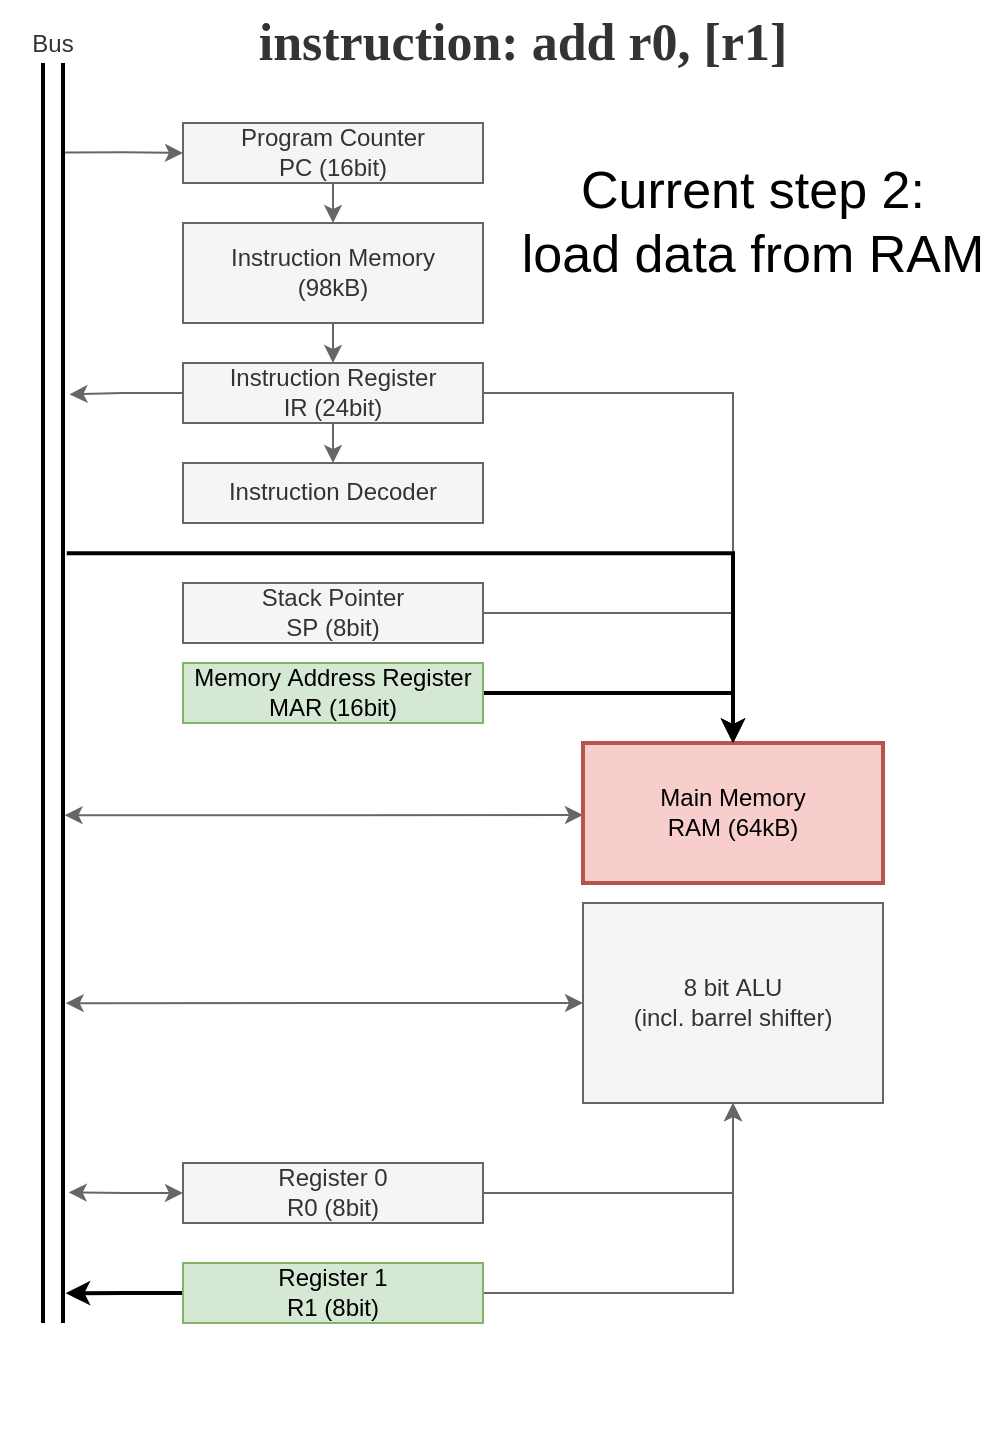

The diagram above was exported from draw.io. Its source (the exported page's mxGraphModel, read from the mxfile embedded in the PNG):
<mxGraphModel dx="952" dy="956" grid="1" gridSize="10" guides="1" tooltips="1" connect="1" arrows="1" fold="1" page="1" pageScale="1" pageWidth="583" pageHeight="827" background="#FFFFFF" math="0" shadow="0">
  <root>
    <mxCell id="0" />
    <mxCell id="1" parent="0" />
    <mxCell id="34" value="" style="rounded=0;whiteSpace=wrap;html=1;strokeColor=none;strokeWidth=2;fillColor=none;" vertex="1" parent="1">
      <mxGeometry x="50" y="10" width="500" height="720" as="geometry" />
    </mxCell>
    <mxCell id="2" value="Bus" style="shadow=0;dashed=0;align=center;html=1;strokeWidth=2;shape=mxgraph.rtl.abstract.bus;labelPosition=center;verticalLabelPosition=top;verticalAlign=bottom;fillColor=#f5f5f5;fontColor=#333333;strokeColor=#000000;" parent="1" vertex="1">
      <mxGeometry x="70" y="40" width="10" height="630" as="geometry" />
    </mxCell>
    <mxCell id="25" style="edgeStyle=orthogonalEdgeStyle;rounded=0;html=1;entryX=1.286;entryY=0.69;entryDx=0;entryDy=0;entryPerimeter=0;startArrow=classic;startFill=1;endArrow=classic;endFill=1;fillColor=#f5f5f5;strokeColor=#666666;" parent="1" source="3" edge="1">
      <mxGeometry relative="1" as="geometry">
        <mxPoint x="82.8599999999999" y="604.7" as="targetPoint" />
      </mxGeometry>
    </mxCell>
    <mxCell id="27" style="edgeStyle=orthogonalEdgeStyle;rounded=0;html=1;startArrow=none;startFill=0;endArrow=classic;endFill=1;exitX=0;exitY=0;exitDx=150;exitDy=15;exitPerimeter=0;fillColor=#f5f5f5;strokeColor=#666666;" parent="1" source="3" target="4" edge="1">
      <mxGeometry relative="1" as="geometry" />
    </mxCell>
    <mxCell id="3" value="Register 0&lt;br&gt;R0 (8bit)" style="shadow=0;dashed=0;align=center;html=1;strokeWidth=1;shape=mxgraph.rtl.abstract.entity;container=1;collapsible=0;kind=sequential;drawPins=0;left=3;right=1;bottom=0;top=0;fillColor=#f5f5f5;strokeColor=#666666;pinSnap=1;fontColor=#333333;" parent="1" vertex="1">
      <mxGeometry x="140" y="590" width="150" height="30" as="geometry" />
    </mxCell>
    <mxCell id="29" style="edgeStyle=orthogonalEdgeStyle;rounded=0;html=1;entryX=1.133;entryY=0.889;entryDx=0;entryDy=0;entryPerimeter=0;startArrow=classic;startFill=1;endArrow=classic;endFill=1;fillColor=#f5f5f5;strokeColor=#666666;" parent="1" source="4" edge="1">
      <mxGeometry relative="1" as="geometry">
        <mxPoint x="81.32999999999993" y="510.07000000000016" as="targetPoint" />
      </mxGeometry>
    </mxCell>
    <mxCell id="4" value="8 bit ALU&lt;br&gt;(incl. barrel shifter)" style="shadow=0;dashed=0;align=center;html=1;strokeWidth=1;shape=mxgraph.rtl.abstract.entity;container=1;collapsible=0;kind=sequential;drawPins=0;left=3;right=2;bottom=0;top=0;fillColor=#f5f5f5;strokeColor=#666666;fontColor=#333333;" parent="1" vertex="1">
      <mxGeometry x="340" y="460" width="150" height="100" as="geometry" />
    </mxCell>
    <mxCell id="16" style="edgeStyle=orthogonalEdgeStyle;rounded=0;html=1;fillColor=#f5f5f5;strokeColor=#666666;" parent="1" source="14" target="5" edge="1">
      <mxGeometry relative="1" as="geometry" />
    </mxCell>
    <mxCell id="5" value="Instruction Decoder" style="shadow=0;dashed=0;align=center;html=1;strokeWidth=1;shape=mxgraph.rtl.abstract.entity;container=1;collapsible=0;kind=sequential;drawPins=0;left=1;right=2;bottom=0;top=0;fillColor=#f5f5f5;strokeColor=#666666;fontColor=#333333;" parent="1" vertex="1">
      <mxGeometry x="140" y="240" width="150" height="30" as="geometry" />
    </mxCell>
    <mxCell id="13" style="edgeStyle=orthogonalEdgeStyle;rounded=0;html=1;exitX=1.105;exitY=0.071;exitDx=0;exitDy=0;exitPerimeter=0;fillColor=#f5f5f5;strokeColor=#666666;" parent="1" source="2" target="6" edge="1">
      <mxGeometry relative="1" as="geometry">
        <mxPoint x="80" y="71.8900000000001" as="sourcePoint" />
      </mxGeometry>
    </mxCell>
    <mxCell id="6" value="Program Counter&lt;br&gt;PC (16bit)" style="shadow=0;dashed=0;align=center;html=1;strokeWidth=1;shape=mxgraph.rtl.abstract.entity;container=1;collapsible=0;kind=sequential;drawPins=0;left=1;right=0;bottom=1;top=0;fillColor=#f5f5f5;strokeColor=#666666;fontColor=#333333;" parent="1" vertex="1">
      <mxGeometry x="140" y="70" width="150" height="30" as="geometry" />
    </mxCell>
    <mxCell id="19" style="edgeStyle=orthogonalEdgeStyle;rounded=0;html=1;endArrow=classic;endFill=1;fillColor=#f5f5f5;strokeColor=#666666;" parent="1" source="7" target="9" edge="1">
      <mxGeometry relative="1" as="geometry" />
    </mxCell>
    <mxCell id="7" value="Stack Pointer&lt;br&gt;SP (8bit)" style="shadow=0;dashed=0;align=center;html=1;strokeWidth=1;shape=mxgraph.rtl.abstract.entity;container=1;collapsible=0;kind=sequential;drawPins=0;left=3;right=2;bottom=0;top=0;fillColor=#f5f5f5;strokeColor=#666666;fontColor=#333333;" parent="1" vertex="1">
      <mxGeometry x="140" y="300" width="150" height="30" as="geometry" />
    </mxCell>
    <mxCell id="21" style="edgeStyle=orthogonalEdgeStyle;rounded=0;html=1;endArrow=classic;endFill=1;exitX=1.078;exitY=0.597;exitDx=0;exitDy=0;exitPerimeter=0;entryX=0;entryY=0;entryDx=0;entryDy=36;entryPerimeter=0;startArrow=classic;startFill=1;fillColor=#f5f5f5;strokeColor=#666666;strokeWidth=1;" parent="1" source="2" target="9" edge="1">
      <mxGeometry relative="1" as="geometry" />
    </mxCell>
    <mxCell id="9" value="Main Memory&lt;br&gt;RAM (64kB)" style="shadow=0;dashed=0;align=center;html=1;strokeWidth=2;shape=mxgraph.rtl.abstract.entity;container=1;collapsible=0;kind=sequential;drawPins=0;left=3;right=2;bottom=0;top=1;fillColor=#f8cecc;strokeColor=#b85450;pinSnap=1;" parent="1" vertex="1">
      <mxGeometry x="340" y="380" width="150" height="70" as="geometry" />
    </mxCell>
    <mxCell id="20" style="edgeStyle=orthogonalEdgeStyle;rounded=0;html=1;endArrow=classic;endFill=1;entryX=0;entryY=0;entryDx=75;entryDy=0;entryPerimeter=0;strokeWidth=2;" parent="1" source="10" target="9" edge="1">
      <mxGeometry relative="1" as="geometry" />
    </mxCell>
    <mxCell id="10" value="Memory Address Register&lt;br&gt;MAR (16bit)" style="shadow=0;dashed=0;align=center;html=1;strokeWidth=1;shape=mxgraph.rtl.abstract.entity;container=1;collapsible=0;kind=sequential;drawPins=0;left=3;right=2;bottom=0;top=0;fillColor=#d5e8d4;strokeColor=#82b366;" parent="1" vertex="1">
      <mxGeometry x="140" y="340" width="150" height="30" as="geometry" />
    </mxCell>
    <mxCell id="17" style="edgeStyle=orthogonalEdgeStyle;rounded=0;html=1;entryX=1.324;entryY=0.263;entryDx=0;entryDy=0;entryPerimeter=0;fillColor=#f5f5f5;strokeColor=#666666;" parent="1" source="14" target="2" edge="1">
      <mxGeometry relative="1" as="geometry">
        <mxPoint x="82.61000000000013" y="255.51999999999998" as="targetPoint" />
      </mxGeometry>
    </mxCell>
    <mxCell id="22" style="edgeStyle=orthogonalEdgeStyle;rounded=0;html=1;endArrow=classic;endFill=1;entryX=0;entryY=0;entryDx=75;entryDy=0;entryPerimeter=0;strokeWidth=1;fillColor=#f5f5f5;strokeColor=#666666;" parent="1" source="14" target="9" edge="1">
      <mxGeometry relative="1" as="geometry">
        <mxPoint x="360" y="340" as="targetPoint" />
      </mxGeometry>
    </mxCell>
    <mxCell id="14" value="Instruction Register&lt;br&gt;IR (24bit)" style="shadow=0;dashed=0;align=center;html=1;strokeWidth=1;shape=mxgraph.rtl.abstract.entity;container=1;collapsible=0;kind=sequential;drawPins=0;left=3;right=2;bottom=0;top=0;fillColor=#f5f5f5;strokeColor=#666666;fontColor=#333333;" parent="1" vertex="1">
      <mxGeometry x="140" y="190" width="150" height="30" as="geometry" />
    </mxCell>
    <mxCell id="18" value="" style="edgeStyle=orthogonalEdgeStyle;rounded=0;html=1;endArrow=classic;endFill=1;fillColor=#f5f5f5;strokeColor=#666666;" parent="1" source="6" target="8" edge="1">
      <mxGeometry relative="1" as="geometry">
        <mxPoint x="215" y="87" as="sourcePoint" />
        <mxPoint x="215" y="187" as="targetPoint" />
      </mxGeometry>
    </mxCell>
    <mxCell id="23" style="edgeStyle=orthogonalEdgeStyle;rounded=0;html=1;endArrow=classic;endFill=1;fillColor=#f5f5f5;strokeColor=#666666;" parent="1" source="8" target="14" edge="1">
      <mxGeometry relative="1" as="geometry" />
    </mxCell>
    <mxCell id="8" value="Instruction Memory&lt;br&gt;(98kB)" style="shadow=0;dashed=0;align=center;html=1;strokeWidth=1;shape=mxgraph.rtl.abstract.entity;container=1;collapsible=0;kind=sequential;drawPins=0;left=3;right=2;bottom=0;top=1;fillColor=#f5f5f5;strokeColor=#666666;fontColor=#333333;" parent="1" vertex="1">
      <mxGeometry x="140" y="120" width="150" height="50" as="geometry" />
    </mxCell>
    <mxCell id="26" style="edgeStyle=orthogonalEdgeStyle;rounded=0;html=1;entryX=1.133;entryY=0.77;entryDx=0;entryDy=0;entryPerimeter=0;startArrow=none;startFill=0;endArrow=classic;endFill=1;fillColor=#f5f5f5;strokeColor=#000000;strokeWidth=2;" parent="1" source="24" edge="1">
      <mxGeometry relative="1" as="geometry">
        <mxPoint x="81.32999999999993" y="655.0999999999999" as="targetPoint" />
      </mxGeometry>
    </mxCell>
    <mxCell id="28" style="edgeStyle=orthogonalEdgeStyle;rounded=0;html=1;exitX=0;exitY=0;exitDx=150;exitDy=15;exitPerimeter=0;startArrow=none;startFill=0;endArrow=classic;endFill=1;fillColor=#f5f5f5;strokeColor=#666666;" parent="1" source="24" target="4" edge="1">
      <mxGeometry relative="1" as="geometry" />
    </mxCell>
    <mxCell id="24" value="Register 1&lt;br&gt;R1 (8bit)" style="shadow=0;dashed=0;align=center;html=1;strokeWidth=1;shape=mxgraph.rtl.abstract.entity;container=1;collapsible=0;kind=sequential;drawPins=0;left=3;right=1;bottom=0;top=0;fillColor=#d5e8d4;strokeColor=#82b366;pinSnap=1;" parent="1" vertex="1">
      <mxGeometry x="140" y="640" width="150" height="30" as="geometry" />
    </mxCell>
    <mxCell id="30" value="instruction: add r0, [r1]" style="text;html=1;align=center;verticalAlign=middle;resizable=0;points=[];autosize=1;strokeColor=none;fillColor=none;fontFamily=Lucida Console;fontSize=26;fontStyle=1;fontColor=#333333;" vertex="1" parent="1">
      <mxGeometry x="165" y="10" width="290" height="40" as="geometry" />
    </mxCell>
    <mxCell id="31" value="Current step 2:&lt;br&gt;load data from RAM" style="text;html=1;align=center;verticalAlign=middle;resizable=0;points=[];autosize=1;strokeColor=none;fillColor=none;fontSize=26;fontFamily=Helvetica;" vertex="1" parent="1">
      <mxGeometry x="300" y="80" width="250" height="80" as="geometry" />
    </mxCell>
    <mxCell id="33" style="html=1;strokeWidth=2;startArrow=none;startFill=0;rounded=0;exitX=1.186;exitY=0.389;exitDx=0;exitDy=0;exitPerimeter=0;entryX=0;entryY=0;entryDx=75;entryDy=0;entryPerimeter=0;edgeStyle=orthogonalEdgeStyle;" edge="1" parent="1" source="2" target="9">
      <mxGeometry relative="1" as="geometry">
        <mxPoint x="400" y="290" as="sourcePoint" />
      </mxGeometry>
    </mxCell>
  </root>
</mxGraphModel>